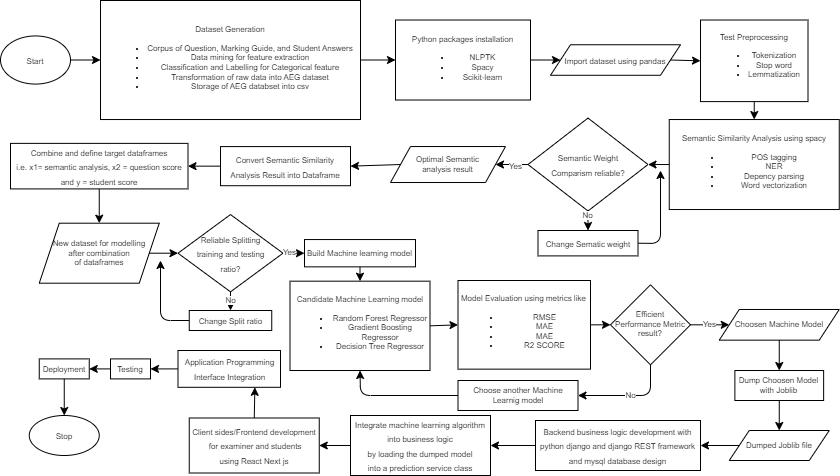

The diagram above was exported from draw.io. Its source (the exported page's mxGraphModel, read from the mxfile embedded in the PNG):
<mxGraphModel dx="1218" dy="569" grid="1" gridSize="10" guides="1" tooltips="1" connect="1" arrows="1" fold="1" page="1" pageScale="1" pageWidth="850" pageHeight="1100" math="0" shadow="0">
  <root>
    <mxCell id="0" />
    <mxCell id="1" parent="0" />
    <mxCell id="160" value="" style="group" vertex="1" connectable="0" parent="1">
      <mxGeometry x="3" y="9.999999999999998" width="838.75" height="475" as="geometry" />
    </mxCell>
    <mxCell id="2" value="&lt;font style=&quot;font-size: 8px;&quot;&gt;Start&lt;/font&gt;" style="ellipse;whiteSpace=wrap;html=1;" parent="160" vertex="1">
      <mxGeometry y="35.44" width="70" height="48.14" as="geometry" />
    </mxCell>
    <mxCell id="9" value="&lt;font style=&quot;font-size: 8px;&quot;&gt;Combine and define target dataframes&lt;br&gt;i.e. x1= semantic analysis, x2 = question score and y = student score&lt;/font&gt;" style="rounded=0;whiteSpace=wrap;html=1;" parent="160" vertex="1">
      <mxGeometry x="10" y="142.88" width="177.5" height="45.53" as="geometry" />
    </mxCell>
    <mxCell id="12" value="&lt;span style=&quot;font-size: 8px;&quot;&gt;Reliable Splitting&lt;br&gt;training and testing&lt;br&gt;ratio?&lt;/span&gt;" style="rhombus;whiteSpace=wrap;html=1;" parent="160" vertex="1">
      <mxGeometry x="177.5" y="214.04999999999998" width="105" height="77.3" as="geometry" />
    </mxCell>
    <mxCell id="23" value="&lt;font style=&quot;font-size: 8px;&quot;&gt;Stop&lt;/font&gt;" style="ellipse;whiteSpace=wrap;html=1;" parent="160" vertex="1">
      <mxGeometry x="28.75" y="415" width="70" height="40" as="geometry" />
    </mxCell>
    <mxCell id="51" value="&lt;font style=&quot;font-size: 8px;&quot;&gt;Dataset Generation&lt;br&gt;&lt;/font&gt;&lt;ul style=&quot;font-size: 8px;&quot;&gt;&lt;li style=&quot;&quot;&gt;&lt;font style=&quot;font-size: 8px;&quot;&gt;Corpus of Question, Marking Guide, and Student Answers&lt;/font&gt;&lt;/li&gt;&lt;li style=&quot;&quot;&gt;&lt;font style=&quot;font-size: 8px;&quot;&gt;Data mining for feature extraction&lt;/font&gt;&lt;/li&gt;&lt;li style=&quot;&quot;&gt;&lt;font style=&quot;font-size: 8px;&quot;&gt;Classification and Labelling for Categorical feature&lt;/font&gt;&lt;/li&gt;&lt;li style=&quot;&quot;&gt;&lt;font style=&quot;font-size: 8px;&quot;&gt;Transformation of raw data into AEG dataset&lt;/font&gt;&lt;/li&gt;&lt;li style=&quot;&quot;&gt;&lt;font style=&quot;font-size: 8px;&quot;&gt;Storage of AEG databset into csv&lt;/font&gt;&lt;/li&gt;&lt;/ul&gt;" style="rounded=0;whiteSpace=wrap;html=1;" parent="160" vertex="1">
      <mxGeometry x="100" width="260" height="119.03" as="geometry" />
    </mxCell>
    <mxCell id="57" style="edgeStyle=none;html=1;exitX=1;exitY=0.5;exitDx=0;exitDy=0;entryX=0;entryY=0.5;entryDx=0;entryDy=0;" parent="160" source="2" target="51" edge="1">
      <mxGeometry relative="1" as="geometry" />
    </mxCell>
    <mxCell id="52" value="&lt;font style=&quot;font-size: 8px;&quot;&gt;Python packages installation&lt;br&gt;&lt;/font&gt;&lt;ul style=&quot;font-size: 8px;&quot;&gt;&lt;li&gt;&lt;font style=&quot;font-size: 8px;&quot;&gt;NLPTK&lt;/font&gt;&lt;/li&gt;&lt;li&gt;&lt;font style=&quot;font-size: 8px;&quot;&gt;Spacy&lt;/font&gt;&lt;/li&gt;&lt;li&gt;&lt;font style=&quot;font-size: 8px;&quot;&gt;Scikit-learn&lt;/font&gt;&lt;/li&gt;&lt;/ul&gt;" style="rounded=0;whiteSpace=wrap;html=1;" parent="160" vertex="1">
      <mxGeometry x="395" y="19.509999999999998" width="135" height="80" as="geometry" />
    </mxCell>
    <mxCell id="58" style="edgeStyle=none;html=1;exitX=1;exitY=0.5;exitDx=0;exitDy=0;" parent="160" source="51" target="52" edge="1">
      <mxGeometry relative="1" as="geometry" />
    </mxCell>
    <mxCell id="53" value="&lt;font style=&quot;font-size: 8px;&quot;&gt;Import dataset using pandas&lt;/font&gt;" style="shape=parallelogram;perimeter=parallelogramPerimeter;whiteSpace=wrap;html=1;fixedSize=1;" parent="160" vertex="1">
      <mxGeometry x="550" y="44.25" width="130" height="30.53" as="geometry" />
    </mxCell>
    <mxCell id="59" style="edgeStyle=none;html=1;exitX=1;exitY=0.5;exitDx=0;exitDy=0;entryX=0;entryY=0.5;entryDx=0;entryDy=0;" parent="160" source="52" target="53" edge="1">
      <mxGeometry relative="1" as="geometry" />
    </mxCell>
    <mxCell id="54" value="&lt;div style=&quot;font-size: 8px;&quot;&gt;&lt;span style=&quot;background-color: initial;&quot;&gt;&lt;font style=&quot;font-size: 8px;&quot;&gt;Test Preprocessing&lt;/font&gt;&lt;/span&gt;&lt;/div&gt;&lt;ul style=&quot;font-size: 8px;&quot;&gt;&lt;li style=&quot;&quot;&gt;&lt;font style=&quot;font-size: 8px;&quot;&gt;Tokenization&lt;/font&gt;&lt;/li&gt;&lt;li style=&quot;&quot;&gt;&lt;font style=&quot;font-size: 8px;&quot;&gt;Stop word&lt;/font&gt;&lt;/li&gt;&lt;li style=&quot;&quot;&gt;&lt;font style=&quot;font-size: 8px;&quot;&gt;Lemmatization&lt;/font&gt;&lt;/li&gt;&lt;/ul&gt;" style="rounded=0;whiteSpace=wrap;html=1;" parent="160" vertex="1">
      <mxGeometry x="700" y="19.509999999999998" width="107.5" height="81.59" as="geometry" />
    </mxCell>
    <mxCell id="106" style="edgeStyle=none;html=1;exitX=1;exitY=0.5;exitDx=0;exitDy=0;entryX=0;entryY=0.5;entryDx=0;entryDy=0;fontSize=8;" parent="160" source="53" target="54" edge="1">
      <mxGeometry relative="1" as="geometry" />
    </mxCell>
    <mxCell id="55" value="&lt;font style=&quot;font-size: 8px;&quot;&gt;Semantic Similarity Analysis using spacy&lt;br&gt;&lt;/font&gt;&lt;ul style=&quot;font-size: 8px;&quot;&gt;&lt;li style=&quot;&quot;&gt;&lt;font style=&quot;font-size: 8px;&quot;&gt;POS tagging&lt;/font&gt;&lt;/li&gt;&lt;li style=&quot;&quot;&gt;&lt;font style=&quot;font-size: 8px;&quot;&gt;NER&lt;/font&gt;&lt;/li&gt;&lt;li style=&quot;&quot;&gt;&lt;font style=&quot;font-size: 8px;&quot;&gt;Depency parsing&lt;/font&gt;&lt;/li&gt;&lt;li style=&quot;&quot;&gt;&lt;font style=&quot;font-size: 8px;&quot;&gt;Word vectorization&lt;/font&gt;&lt;/li&gt;&lt;/ul&gt;" style="rounded=0;whiteSpace=wrap;html=1;" parent="160" vertex="1">
      <mxGeometry x="668.75" y="119.03" width="170" height="90" as="geometry" />
    </mxCell>
    <mxCell id="108" style="edgeStyle=none;html=1;exitX=0.5;exitY=1;exitDx=0;exitDy=0;entryX=0.5;entryY=0;entryDx=0;entryDy=0;fontSize=8;" parent="160" source="54" target="55" edge="1">
      <mxGeometry relative="1" as="geometry" />
    </mxCell>
    <mxCell id="56" value="&lt;font style=&quot;font-size: 8px;&quot;&gt;Semantic Weight &lt;br&gt;Comparism reliable?&lt;/font&gt;" style="rhombus;whiteSpace=wrap;html=1;" parent="160" vertex="1">
      <mxGeometry x="527.5" y="117.57000000000001" width="120" height="92.91" as="geometry" />
    </mxCell>
    <mxCell id="62" style="edgeStyle=none;html=1;exitX=0;exitY=0.5;exitDx=0;exitDy=0;entryX=1;entryY=0.5;entryDx=0;entryDy=0;" parent="160" source="55" target="56" edge="1">
      <mxGeometry relative="1" as="geometry" />
    </mxCell>
    <mxCell id="123" style="edgeStyle=none;html=1;exitX=1;exitY=0.5;exitDx=0;exitDy=0;fontSize=8;" parent="160" source="63" edge="1">
      <mxGeometry relative="1" as="geometry">
        <mxPoint x="660" y="170" as="targetPoint" />
        <Array as="points">
          <mxPoint x="660" y="243" />
        </Array>
      </mxGeometry>
    </mxCell>
    <mxCell id="63" value="&lt;font style=&quot;font-size: 8px;&quot;&gt;Change Sematic weight&lt;/font&gt;" style="rounded=0;whiteSpace=wrap;html=1;" parent="160" vertex="1">
      <mxGeometry x="537.5" y="230.00000000000003" width="100" height="25.4" as="geometry" />
    </mxCell>
    <mxCell id="118" style="edgeStyle=none;html=1;exitX=0.5;exitY=1;exitDx=0;exitDy=0;entryX=0.5;entryY=0;entryDx=0;entryDy=0;fontSize=8;" parent="160" source="56" target="63" edge="1">
      <mxGeometry relative="1" as="geometry" />
    </mxCell>
    <mxCell id="147" value="No" style="edgeLabel;html=1;align=center;verticalAlign=middle;resizable=0;points=[];fontSize=8;" vertex="1" connectable="0" parent="118">
      <mxGeometry x="-0.5794" y="-1" relative="1" as="geometry">
        <mxPoint as="offset" />
      </mxGeometry>
    </mxCell>
    <mxCell id="110" style="edgeStyle=none;html=1;exitX=0;exitY=0.5;exitDx=0;exitDy=0;entryX=1;entryY=0.5;entryDx=0;entryDy=0;fontSize=8;" parent="160" source="66" target="9" edge="1">
      <mxGeometry relative="1" as="geometry" />
    </mxCell>
    <mxCell id="66" value="&lt;font style=&quot;font-size: 8px;&quot;&gt;Convert Semantic Similarity&lt;br&gt;Analysis Result into Dataframe&lt;/font&gt;" style="rounded=0;whiteSpace=wrap;html=1;" parent="160" vertex="1">
      <mxGeometry x="220" y="146.09" width="130" height="39.12" as="geometry" />
    </mxCell>
    <mxCell id="124" style="edgeStyle=none;html=1;exitX=0;exitY=0.5;exitDx=0;exitDy=0;fontSize=8;" parent="160" source="72" edge="1">
      <mxGeometry relative="1" as="geometry">
        <mxPoint x="160" y="260" as="targetPoint" />
        <Array as="points">
          <mxPoint x="160" y="320" />
        </Array>
      </mxGeometry>
    </mxCell>
    <mxCell id="72" value="&lt;font style=&quot;font-size: 8px;&quot;&gt;Change Split ratio&lt;/font&gt;" style="rounded=0;whiteSpace=wrap;html=1;" parent="160" vertex="1">
      <mxGeometry x="188.75" y="310" width="82.5" height="20" as="geometry" />
    </mxCell>
    <mxCell id="78" value="&lt;font style=&quot;font-size: 8px;&quot;&gt;Model Evaluation using metrics like&amp;nbsp;&lt;br&gt;&lt;/font&gt;&lt;ul style=&quot;font-size: 8px;&quot;&gt;&lt;li style=&quot;&quot;&gt;&lt;font style=&quot;font-size: 8px;&quot;&gt;RMSE&lt;/font&gt;&lt;/li&gt;&lt;li style=&quot;&quot;&gt;&lt;font style=&quot;font-size: 8px;&quot;&gt;MAE&lt;/font&gt;&lt;/li&gt;&lt;li style=&quot;&quot;&gt;&lt;font style=&quot;font-size: 8px;&quot;&gt;MAE&lt;/font&gt;&lt;/li&gt;&lt;li style=&quot;&quot;&gt;&lt;font style=&quot;font-size: 8px;&quot;&gt;R2 SCORE&lt;/font&gt;&lt;/li&gt;&lt;/ul&gt;" style="rounded=0;whiteSpace=wrap;html=1;" parent="160" vertex="1">
      <mxGeometry x="457.5" y="280" width="132.5" height="88.65" as="geometry" />
    </mxCell>
    <mxCell id="122" value="No" style="edgeStyle=none;html=1;exitX=0.5;exitY=1;exitDx=0;exitDy=0;entryX=0.5;entryY=0;entryDx=0;entryDy=0;fontSize=8;" parent="160" source="12" target="72" edge="1">
      <mxGeometry relative="1" as="geometry" />
    </mxCell>
    <mxCell id="81" value="&lt;font style=&quot;font-size: 8px;&quot;&gt;Backend business logic development with&lt;br&gt;python django and django REST framework&lt;br&gt;and mysql database design&lt;/font&gt;" style="rounded=0;whiteSpace=wrap;html=1;" parent="160" vertex="1">
      <mxGeometry x="535" y="420" width="165" height="50" as="geometry" />
    </mxCell>
    <mxCell id="85" value="&lt;font style=&quot;font-size: 8px;&quot;&gt;Integrate machine learning algorithm&lt;br&gt;into business logic&lt;br&gt;by loading the dumped model&lt;br&gt;into a prediction service class&lt;/font&gt;" style="rounded=0;whiteSpace=wrap;html=1;" parent="160" vertex="1">
      <mxGeometry x="350" y="415" width="140" height="60" as="geometry" />
    </mxCell>
    <mxCell id="153" style="edgeStyle=none;html=1;exitX=0;exitY=0.5;exitDx=0;exitDy=0;entryX=1;entryY=0.5;entryDx=0;entryDy=0;fontSize=8;" edge="1" parent="160" source="81" target="85">
      <mxGeometry relative="1" as="geometry" />
    </mxCell>
    <mxCell id="95" value="&lt;font style=&quot;font-size: 8px;&quot;&gt;Testing&lt;/font&gt;" style="rounded=0;whiteSpace=wrap;html=1;" parent="160" vertex="1">
      <mxGeometry x="110" y="358.40000000000003" width="40" height="20.01" as="geometry" />
    </mxCell>
    <mxCell id="159" style="edgeStyle=none;html=1;exitX=0.5;exitY=1;exitDx=0;exitDy=0;entryX=0.5;entryY=0;entryDx=0;entryDy=0;fontSize=8;" edge="1" parent="160" source="96" target="23">
      <mxGeometry relative="1" as="geometry" />
    </mxCell>
    <mxCell id="96" value="&lt;font style=&quot;font-size: 8px;&quot;&gt;Deployment&lt;/font&gt;" style="rounded=0;whiteSpace=wrap;html=1;" parent="160" vertex="1">
      <mxGeometry x="38.75" y="358.4" width="50" height="20" as="geometry" />
    </mxCell>
    <mxCell id="158" style="edgeStyle=none;html=1;exitX=0;exitY=0.5;exitDx=0;exitDy=0;entryX=1;entryY=0.5;entryDx=0;entryDy=0;fontSize=8;" edge="1" parent="160" source="95" target="96">
      <mxGeometry relative="1" as="geometry" />
    </mxCell>
    <mxCell id="157" style="edgeStyle=none;html=1;exitX=0;exitY=0.5;exitDx=0;exitDy=0;entryX=1;entryY=0.5;entryDx=0;entryDy=0;fontSize=8;" edge="1" parent="160" source="93" target="95">
      <mxGeometry relative="1" as="geometry" />
    </mxCell>
    <mxCell id="93" value="&lt;font style=&quot;font-size: 8px;&quot;&gt;Application Programming&lt;br&gt;Interface Integration&lt;/font&gt;" style="rounded=0;whiteSpace=wrap;html=1;" parent="160" vertex="1">
      <mxGeometry x="177.5" y="350" width="102.5" height="36.81" as="geometry" />
    </mxCell>
    <mxCell id="154" style="edgeStyle=none;html=1;exitX=0.5;exitY=0;exitDx=0;exitDy=0;entryX=0.75;entryY=1;entryDx=0;entryDy=0;fontSize=8;" edge="1" parent="160" source="90" target="93">
      <mxGeometry relative="1" as="geometry" />
    </mxCell>
    <mxCell id="90" value="&lt;font style=&quot;font-size: 8px;&quot;&gt;Client sides/Frontend development&lt;br&gt;&amp;nbsp;for examiner and students&lt;br&gt;using React Next js&lt;/font&gt;" style="rounded=0;whiteSpace=wrap;html=1;" parent="160" vertex="1">
      <mxGeometry x="188.75" y="417.5" width="130" height="55" as="geometry" />
    </mxCell>
    <mxCell id="155" style="edgeStyle=none;html=1;exitX=0;exitY=0.5;exitDx=0;exitDy=0;entryX=1;entryY=0.5;entryDx=0;entryDy=0;fontSize=8;" edge="1" parent="160" source="85" target="90">
      <mxGeometry relative="1" as="geometry" />
    </mxCell>
    <mxCell id="115" style="edgeStyle=none;html=1;exitX=0;exitY=0.5;exitDx=0;exitDy=0;entryX=1;entryY=0.5;entryDx=0;entryDy=0;fontSize=8;" parent="160" source="112" target="66" edge="1">
      <mxGeometry relative="1" as="geometry" />
    </mxCell>
    <mxCell id="112" value="Optimal Semantic&lt;br&gt;analysis result" style="shape=parallelogram;perimeter=parallelogramPerimeter;whiteSpace=wrap;html=1;fixedSize=1;fontSize=8;" parent="160" vertex="1">
      <mxGeometry x="390" y="146.04" width="115" height="35.97" as="geometry" />
    </mxCell>
    <mxCell id="121" style="edgeStyle=none;html=1;exitX=1;exitY=0.5;exitDx=0;exitDy=0;entryX=0;entryY=0.5;entryDx=0;entryDy=0;fontSize=8;" parent="160" source="116" target="12" edge="1">
      <mxGeometry relative="1" as="geometry" />
    </mxCell>
    <mxCell id="116" value="New dataset for modelling&lt;br&gt;after combination &lt;br&gt;of dataframes" style="shape=parallelogram;perimeter=parallelogramPerimeter;whiteSpace=wrap;html=1;fixedSize=1;fontSize=8;" parent="160" vertex="1">
      <mxGeometry x="38.75" y="222.7" width="120" height="60" as="geometry" />
    </mxCell>
    <mxCell id="125" value="Build Machine learning model" style="rounded=0;whiteSpace=wrap;html=1;fontSize=8;" parent="160" vertex="1">
      <mxGeometry x="304" y="239.04999999999998" width="111" height="27.3" as="geometry" />
    </mxCell>
    <mxCell id="114" style="edgeStyle=none;html=1;exitX=0;exitY=0.5;exitDx=0;exitDy=0;entryX=1;entryY=0.5;entryDx=0;entryDy=0;fontSize=8;" parent="160" source="56" target="112" edge="1">
      <mxGeometry relative="1" as="geometry" />
    </mxCell>
    <mxCell id="148" value="Yes" style="edgeLabel;html=1;align=center;verticalAlign=middle;resizable=0;points=[];fontSize=8;" vertex="1" connectable="0" parent="114">
      <mxGeometry x="-0.1968" y="1" relative="1" as="geometry">
        <mxPoint as="offset" />
      </mxGeometry>
    </mxCell>
    <mxCell id="128" value="Efficient&lt;br&gt;Performance Metric result?" style="rhombus;whiteSpace=wrap;html=1;fontSize=8;" parent="160" vertex="1">
      <mxGeometry x="610" y="284.31999999999994" width="80" height="80" as="geometry" />
    </mxCell>
    <mxCell id="117" style="edgeStyle=none;html=1;exitX=0.5;exitY=1;exitDx=0;exitDy=0;entryX=0.5;entryY=0;entryDx=0;entryDy=0;fontSize=8;" parent="160" source="9" target="116" edge="1">
      <mxGeometry relative="1" as="geometry" />
    </mxCell>
    <mxCell id="126" style="edgeStyle=none;html=1;exitX=1;exitY=0.5;exitDx=0;exitDy=0;fontSize=8;" parent="160" source="12" target="125" edge="1">
      <mxGeometry relative="1" as="geometry" />
    </mxCell>
    <mxCell id="149" value="Yes" style="edgeLabel;html=1;align=center;verticalAlign=middle;resizable=0;points=[];fontSize=8;" vertex="1" connectable="0" parent="126">
      <mxGeometry x="-0.4758" y="1" relative="1" as="geometry">
        <mxPoint as="offset" />
      </mxGeometry>
    </mxCell>
    <mxCell id="135" style="edgeStyle=none;html=1;exitX=1;exitY=0.5;exitDx=0;exitDy=0;entryX=0;entryY=0.5;entryDx=0;entryDy=0;fontSize=8;" edge="1" parent="160" source="129" target="78">
      <mxGeometry relative="1" as="geometry" />
    </mxCell>
    <mxCell id="129" value="&lt;font style=&quot;font-size: 8px;&quot;&gt;Candidate Machine Learning model&lt;br&gt;&lt;ul&gt;&lt;li&gt;&lt;font style=&quot;font-size: 8px;&quot;&gt;Random Forest Regressor&lt;/font&gt;&lt;/li&gt;&lt;li&gt;&lt;font style=&quot;font-size: 8px;&quot;&gt;Gradient Boosting Regressor&lt;/font&gt;&lt;/li&gt;&lt;li&gt;Decision Tree Regressor&lt;/li&gt;&lt;/ul&gt;&lt;/font&gt;" style="rounded=0;whiteSpace=wrap;html=1;" vertex="1" parent="160">
      <mxGeometry x="289.5" y="280.68" width="140" height="89.32" as="geometry" />
    </mxCell>
    <mxCell id="133" value="Choosen Machine Model" style="shape=parallelogram;perimeter=parallelogramPerimeter;whiteSpace=wrap;html=1;fixedSize=1;fontSize=8;" vertex="1" parent="160">
      <mxGeometry x="718.75" y="308.97999999999996" width="120" height="30.68" as="geometry" />
    </mxCell>
    <mxCell id="137" style="edgeStyle=none;html=1;exitX=1;exitY=0.5;exitDx=0;exitDy=0;entryX=0;entryY=0.5;entryDx=0;entryDy=0;fontSize=8;" edge="1" parent="160" source="78" target="128">
      <mxGeometry relative="1" as="geometry" />
    </mxCell>
    <mxCell id="140" value="Dump Choosen Model&lt;br&gt;with Joblib" style="whiteSpace=wrap;html=1;fontSize=8;" vertex="1" parent="160">
      <mxGeometry x="734.38" y="370" width="88.75" height="30" as="geometry" />
    </mxCell>
    <mxCell id="130" style="edgeStyle=none;html=1;exitX=0.5;exitY=1;exitDx=0;exitDy=0;fontSize=8;" edge="1" parent="160" source="125" target="129">
      <mxGeometry relative="1" as="geometry" />
    </mxCell>
    <mxCell id="145" style="edgeStyle=none;html=1;exitX=0;exitY=0.5;exitDx=0;exitDy=0;entryX=0.5;entryY=1;entryDx=0;entryDy=0;fontSize=8;" edge="1" parent="160" source="142" target="129">
      <mxGeometry relative="1" as="geometry">
        <Array as="points">
          <mxPoint x="360" y="395" />
        </Array>
      </mxGeometry>
    </mxCell>
    <mxCell id="142" value="Choose another Machine Learnig model" style="rounded=0;whiteSpace=wrap;html=1;fontSize=8;" vertex="1" parent="160">
      <mxGeometry x="457.5" y="380" width="120" height="30" as="geometry" />
    </mxCell>
    <mxCell id="152" style="edgeStyle=none;html=1;exitX=0;exitY=0.5;exitDx=0;exitDy=0;entryX=1;entryY=0.5;entryDx=0;entryDy=0;fontSize=8;" edge="1" parent="160" source="150" target="81">
      <mxGeometry relative="1" as="geometry" />
    </mxCell>
    <mxCell id="150" value="Dumped Joblib file" style="shape=parallelogram;perimeter=parallelogramPerimeter;whiteSpace=wrap;html=1;fixedSize=1;fontSize=8;" vertex="1" parent="160">
      <mxGeometry x="728.75" y="430" width="100" height="30" as="geometry" />
    </mxCell>
    <mxCell id="139" value="Yes" style="edgeStyle=none;html=1;exitX=1;exitY=0.5;exitDx=0;exitDy=0;entryX=0;entryY=0.5;entryDx=0;entryDy=0;fontSize=8;" edge="1" parent="160" source="128" target="133">
      <mxGeometry relative="1" as="geometry" />
    </mxCell>
    <mxCell id="141" value="" style="edgeStyle=none;html=1;fontSize=8;" edge="1" parent="160" source="133" target="140">
      <mxGeometry relative="1" as="geometry" />
    </mxCell>
    <mxCell id="146" value="No" style="edgeStyle=none;html=1;exitX=0.5;exitY=1;exitDx=0;exitDy=0;entryX=1;entryY=0.5;entryDx=0;entryDy=0;fontSize=8;" edge="1" parent="160" source="128" target="142">
      <mxGeometry relative="1" as="geometry">
        <Array as="points">
          <mxPoint x="650" y="395" />
        </Array>
      </mxGeometry>
    </mxCell>
    <mxCell id="151" style="edgeStyle=none;html=1;exitX=0.5;exitY=1;exitDx=0;exitDy=0;fontSize=8;" edge="1" parent="160" source="140" target="150">
      <mxGeometry relative="1" as="geometry" />
    </mxCell>
  </root>
</mxGraphModel>